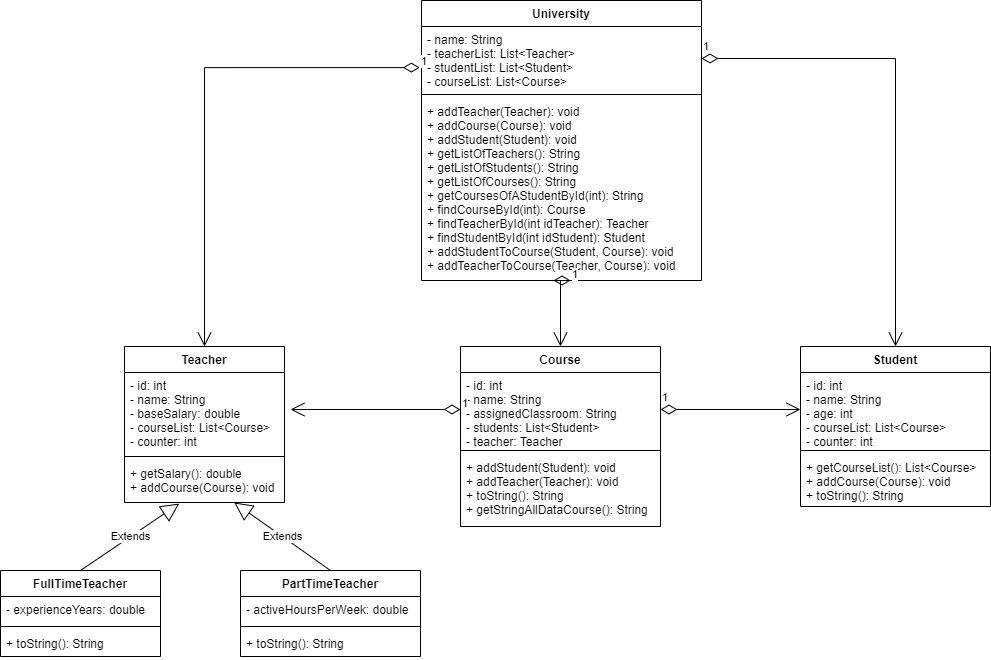

The diagram above was exported from draw.io. Its source (the exported page's mxGraphModel, read from the mxfile embedded in the PNG):
<mxGraphModel dx="1609" dy="1604" grid="1" gridSize="10" guides="1" tooltips="1" connect="1" arrows="1" fold="1" page="1" pageScale="1" pageWidth="827" pageHeight="1169" math="0" shadow="0">
  <root>
    <mxCell id="0" />
    <mxCell id="1" parent="0" />
    <mxCell id="swZ2AW3UD-5sHl96myqo-1" value="Course" style="swimlane;fontStyle=1;align=center;verticalAlign=top;childLayout=stackLayout;horizontal=1;startSize=26;horizontalStack=0;resizeParent=1;resizeParentMax=0;resizeLast=0;collapsible=1;marginBottom=0;" parent="1" vertex="1">
      <mxGeometry x="240" y="236" width="200" height="180" as="geometry" />
    </mxCell>
    <mxCell id="swZ2AW3UD-5sHl96myqo-2" value="- id: int&#10;- name: String&#10;- assignedClassroom: String&#10;- students: List&lt;Student&gt;&#10;- teacher: Teacher" style="text;strokeColor=none;fillColor=none;align=left;verticalAlign=top;spacingLeft=4;spacingRight=4;overflow=hidden;rotatable=0;points=[[0,0.5],[1,0.5]];portConstraint=eastwest;" parent="swZ2AW3UD-5sHl96myqo-1" vertex="1">
      <mxGeometry y="26" width="200" height="74" as="geometry" />
    </mxCell>
    <mxCell id="swZ2AW3UD-5sHl96myqo-3" value="" style="line;strokeWidth=1;fillColor=none;align=left;verticalAlign=middle;spacingTop=-1;spacingLeft=3;spacingRight=3;rotatable=0;labelPosition=right;points=[];portConstraint=eastwest;" parent="swZ2AW3UD-5sHl96myqo-1" vertex="1">
      <mxGeometry y="100" width="200" height="8" as="geometry" />
    </mxCell>
    <mxCell id="swZ2AW3UD-5sHl96myqo-4" value="+ addStudent(Student): void&#10;+ addTeacher(Teacher): void&#10;+ toString(): String&#10;+ getStringAllDataCourse(): String" style="text;strokeColor=none;fillColor=none;align=left;verticalAlign=top;spacingLeft=4;spacingRight=4;overflow=hidden;rotatable=0;points=[[0,0.5],[1,0.5]];portConstraint=eastwest;" parent="swZ2AW3UD-5sHl96myqo-1" vertex="1">
      <mxGeometry y="108" width="200" height="72" as="geometry" />
    </mxCell>
    <mxCell id="swZ2AW3UD-5sHl96myqo-5" value="Teacher" style="swimlane;fontStyle=1;align=center;verticalAlign=top;childLayout=stackLayout;horizontal=1;startSize=26;horizontalStack=0;resizeParent=1;resizeParentMax=0;resizeLast=0;collapsible=1;marginBottom=0;" parent="1" vertex="1">
      <mxGeometry x="-96" y="236" width="160" height="156" as="geometry" />
    </mxCell>
    <mxCell id="swZ2AW3UD-5sHl96myqo-6" value="- id: int&#10;- name: String&#10;- baseSalary: double&#10;- courseList: List&lt;Course&gt;&#10;- counter: int" style="text;strokeColor=none;fillColor=none;align=left;verticalAlign=top;spacingLeft=4;spacingRight=4;overflow=hidden;rotatable=0;points=[[0,0.5],[1,0.5]];portConstraint=eastwest;" parent="swZ2AW3UD-5sHl96myqo-5" vertex="1">
      <mxGeometry y="26" width="160" height="80" as="geometry" />
    </mxCell>
    <mxCell id="swZ2AW3UD-5sHl96myqo-7" value="" style="line;strokeWidth=1;fillColor=none;align=left;verticalAlign=middle;spacingTop=-1;spacingLeft=3;spacingRight=3;rotatable=0;labelPosition=right;points=[];portConstraint=eastwest;" parent="swZ2AW3UD-5sHl96myqo-5" vertex="1">
      <mxGeometry y="106" width="160" height="8" as="geometry" />
    </mxCell>
    <mxCell id="swZ2AW3UD-5sHl96myqo-8" value="+ getSalary(): double&#10;+ addCourse(Course): void" style="text;strokeColor=none;fillColor=none;align=left;verticalAlign=top;spacingLeft=4;spacingRight=4;overflow=hidden;rotatable=0;points=[[0,0.5],[1,0.5]];portConstraint=eastwest;" parent="swZ2AW3UD-5sHl96myqo-5" vertex="1">
      <mxGeometry y="114" width="160" height="42" as="geometry" />
    </mxCell>
    <mxCell id="swZ2AW3UD-5sHl96myqo-9" value="Student" style="swimlane;fontStyle=1;align=center;verticalAlign=top;childLayout=stackLayout;horizontal=1;startSize=26;horizontalStack=0;resizeParent=1;resizeParentMax=0;resizeLast=0;collapsible=1;marginBottom=0;" parent="1" vertex="1">
      <mxGeometry x="580" y="236" width="190" height="160" as="geometry" />
    </mxCell>
    <mxCell id="swZ2AW3UD-5sHl96myqo-10" value="- id: int&#10;- name: String&#10;- age: int&#10;- courseList: List&lt;Course&gt;&#10;- counter: int" style="text;strokeColor=none;fillColor=none;align=left;verticalAlign=top;spacingLeft=4;spacingRight=4;overflow=hidden;rotatable=0;points=[[0,0.5],[1,0.5]];portConstraint=eastwest;" parent="swZ2AW3UD-5sHl96myqo-9" vertex="1">
      <mxGeometry y="26" width="190" height="74" as="geometry" />
    </mxCell>
    <mxCell id="swZ2AW3UD-5sHl96myqo-11" value="" style="line;strokeWidth=1;fillColor=none;align=left;verticalAlign=middle;spacingTop=-1;spacingLeft=3;spacingRight=3;rotatable=0;labelPosition=right;points=[];portConstraint=eastwest;" parent="swZ2AW3UD-5sHl96myqo-9" vertex="1">
      <mxGeometry y="100" width="190" height="8" as="geometry" />
    </mxCell>
    <mxCell id="swZ2AW3UD-5sHl96myqo-12" value="+ getCourseList(): List&lt;Course&gt;&#10;+ addCourse(Course): void&#10;+ toString(): String" style="text;strokeColor=none;fillColor=none;align=left;verticalAlign=top;spacingLeft=4;spacingRight=4;overflow=hidden;rotatable=0;points=[[0,0.5],[1,0.5]];portConstraint=eastwest;" parent="swZ2AW3UD-5sHl96myqo-9" vertex="1">
      <mxGeometry y="108" width="190" height="52" as="geometry" />
    </mxCell>
    <mxCell id="swZ2AW3UD-5sHl96myqo-13" value="FullTimeTeacher" style="swimlane;fontStyle=1;align=center;verticalAlign=top;childLayout=stackLayout;horizontal=1;startSize=26;horizontalStack=0;resizeParent=1;resizeParentMax=0;resizeLast=0;collapsible=1;marginBottom=0;" parent="1" vertex="1">
      <mxGeometry x="-220" y="460" width="160" height="86" as="geometry" />
    </mxCell>
    <mxCell id="swZ2AW3UD-5sHl96myqo-14" value="- experienceYears: double" style="text;strokeColor=none;fillColor=none;align=left;verticalAlign=top;spacingLeft=4;spacingRight=4;overflow=hidden;rotatable=0;points=[[0,0.5],[1,0.5]];portConstraint=eastwest;" parent="swZ2AW3UD-5sHl96myqo-13" vertex="1">
      <mxGeometry y="26" width="160" height="26" as="geometry" />
    </mxCell>
    <mxCell id="swZ2AW3UD-5sHl96myqo-15" value="" style="line;strokeWidth=1;fillColor=none;align=left;verticalAlign=middle;spacingTop=-1;spacingLeft=3;spacingRight=3;rotatable=0;labelPosition=right;points=[];portConstraint=eastwest;" parent="swZ2AW3UD-5sHl96myqo-13" vertex="1">
      <mxGeometry y="52" width="160" height="8" as="geometry" />
    </mxCell>
    <mxCell id="swZ2AW3UD-5sHl96myqo-16" value="+ toString(): String" style="text;strokeColor=none;fillColor=none;align=left;verticalAlign=top;spacingLeft=4;spacingRight=4;overflow=hidden;rotatable=0;points=[[0,0.5],[1,0.5]];portConstraint=eastwest;" parent="swZ2AW3UD-5sHl96myqo-13" vertex="1">
      <mxGeometry y="60" width="160" height="26" as="geometry" />
    </mxCell>
    <mxCell id="swZ2AW3UD-5sHl96myqo-17" value="PartTimeTeacher" style="swimlane;fontStyle=1;align=center;verticalAlign=top;childLayout=stackLayout;horizontal=1;startSize=26;horizontalStack=0;resizeParent=1;resizeParentMax=0;resizeLast=0;collapsible=1;marginBottom=0;" parent="1" vertex="1">
      <mxGeometry x="20" y="460" width="180" height="86" as="geometry" />
    </mxCell>
    <mxCell id="swZ2AW3UD-5sHl96myqo-18" value="- activeHoursPerWeek: double" style="text;strokeColor=none;fillColor=none;align=left;verticalAlign=top;spacingLeft=4;spacingRight=4;overflow=hidden;rotatable=0;points=[[0,0.5],[1,0.5]];portConstraint=eastwest;" parent="swZ2AW3UD-5sHl96myqo-17" vertex="1">
      <mxGeometry y="26" width="180" height="26" as="geometry" />
    </mxCell>
    <mxCell id="swZ2AW3UD-5sHl96myqo-19" value="" style="line;strokeWidth=1;fillColor=none;align=left;verticalAlign=middle;spacingTop=-1;spacingLeft=3;spacingRight=3;rotatable=0;labelPosition=right;points=[];portConstraint=eastwest;" parent="swZ2AW3UD-5sHl96myqo-17" vertex="1">
      <mxGeometry y="52" width="180" height="8" as="geometry" />
    </mxCell>
    <mxCell id="swZ2AW3UD-5sHl96myqo-20" value="+ toString(): String" style="text;strokeColor=none;fillColor=none;align=left;verticalAlign=top;spacingLeft=4;spacingRight=4;overflow=hidden;rotatable=0;points=[[0,0.5],[1,0.5]];portConstraint=eastwest;" parent="swZ2AW3UD-5sHl96myqo-17" vertex="1">
      <mxGeometry y="60" width="180" height="26" as="geometry" />
    </mxCell>
    <mxCell id="swZ2AW3UD-5sHl96myqo-21" value="University" style="swimlane;fontStyle=1;align=center;verticalAlign=top;childLayout=stackLayout;horizontal=1;startSize=26;horizontalStack=0;resizeParent=1;resizeParentMax=0;resizeLast=0;collapsible=1;marginBottom=0;" parent="1" vertex="1">
      <mxGeometry x="201" y="-110" width="280" height="280" as="geometry" />
    </mxCell>
    <mxCell id="swZ2AW3UD-5sHl96myqo-22" value="- name: String&#10;- teacherList: List&lt;Teacher&gt;&#10;- studentList: List&lt;Student&gt;&#10;- courseList: List&lt;Course&gt;" style="text;strokeColor=none;fillColor=none;align=left;verticalAlign=top;spacingLeft=4;spacingRight=4;overflow=hidden;rotatable=0;points=[[0,0.5],[1,0.5]];portConstraint=eastwest;" parent="swZ2AW3UD-5sHl96myqo-21" vertex="1">
      <mxGeometry y="26" width="280" height="64" as="geometry" />
    </mxCell>
    <mxCell id="swZ2AW3UD-5sHl96myqo-23" value="" style="line;strokeWidth=1;fillColor=none;align=left;verticalAlign=middle;spacingTop=-1;spacingLeft=3;spacingRight=3;rotatable=0;labelPosition=right;points=[];portConstraint=eastwest;" parent="swZ2AW3UD-5sHl96myqo-21" vertex="1">
      <mxGeometry y="90" width="280" height="8" as="geometry" />
    </mxCell>
    <mxCell id="swZ2AW3UD-5sHl96myqo-24" value="+ addTeacher(Teacher): void&#10;+ addCourse(Course): void&#10;+ addStudent(Student): void&#10;+ getListOfTeachers(): String&#10;+ getListOfStudents(): String&#10;+ getListOfCourses(): String&#10;+ getCoursesOfAStudentById(int): String&#10;+ findCourseById(int): Course&#10;+ findTeacherById(int idTeacher): Teacher&#10;+ findStudentById(int idStudent): Student&#10;+ addStudentToCourse(Student, Course): void&#10;+ addTeacherToCourse(Teacher, Course): void" style="text;strokeColor=none;fillColor=none;align=left;verticalAlign=top;spacingLeft=4;spacingRight=4;overflow=hidden;rotatable=0;points=[[0,0.5],[1,0.5]];portConstraint=eastwest;" parent="swZ2AW3UD-5sHl96myqo-21" vertex="1">
      <mxGeometry y="98" width="280" height="182" as="geometry" />
    </mxCell>
    <mxCell id="swZ2AW3UD-5sHl96myqo-25" value="Extends" style="endArrow=block;endSize=16;endFill=0;html=1;rounded=0;exitX=0.5;exitY=0;exitDx=0;exitDy=0;entryX=0.342;entryY=1.026;entryDx=0;entryDy=0;entryPerimeter=0;" parent="1" source="swZ2AW3UD-5sHl96myqo-13" target="swZ2AW3UD-5sHl96myqo-8" edge="1">
      <mxGeometry width="160" relative="1" as="geometry">
        <mxPoint x="-400" y="266" as="sourcePoint" />
        <mxPoint x="-240" y="266" as="targetPoint" />
      </mxGeometry>
    </mxCell>
    <mxCell id="swZ2AW3UD-5sHl96myqo-27" value="Extends" style="endArrow=block;endSize=16;endFill=0;html=1;rounded=0;exitX=0.5;exitY=0;exitDx=0;exitDy=0;" parent="1" source="swZ2AW3UD-5sHl96myqo-17" target="swZ2AW3UD-5sHl96myqo-8" edge="1">
      <mxGeometry width="160" relative="1" as="geometry">
        <mxPoint x="-190" y="316" as="sourcePoint" />
        <mxPoint x="-30" y="316" as="targetPoint" />
      </mxGeometry>
    </mxCell>
    <mxCell id="swZ2AW3UD-5sHl96myqo-29" value="1" style="endArrow=open;html=1;endSize=12;startArrow=diamondThin;startSize=14;startFill=0;edgeStyle=orthogonalEdgeStyle;align=left;verticalAlign=bottom;rounded=0;entryX=0.5;entryY=0;entryDx=0;entryDy=0;" parent="1" source="swZ2AW3UD-5sHl96myqo-22" target="swZ2AW3UD-5sHl96myqo-9" edge="1">
      <mxGeometry x="-1" y="3" relative="1" as="geometry">
        <mxPoint x="320" y="240" as="sourcePoint" />
        <mxPoint x="480" y="240" as="targetPoint" />
      </mxGeometry>
    </mxCell>
    <mxCell id="swZ2AW3UD-5sHl96myqo-32" value="1" style="endArrow=open;html=1;endSize=12;startArrow=diamondThin;startSize=14;startFill=0;edgeStyle=orthogonalEdgeStyle;align=left;verticalAlign=bottom;rounded=0;exitX=-0.006;exitY=0.642;exitDx=0;exitDy=0;exitPerimeter=0;entryX=0.5;entryY=0;entryDx=0;entryDy=0;" parent="1" source="swZ2AW3UD-5sHl96myqo-22" target="swZ2AW3UD-5sHl96myqo-5" edge="1">
      <mxGeometry x="-1" y="3" relative="1" as="geometry">
        <mxPoint x="320" y="240" as="sourcePoint" />
        <mxPoint x="480" y="240" as="targetPoint" />
      </mxGeometry>
    </mxCell>
    <mxCell id="swZ2AW3UD-5sHl96myqo-33" value="1" style="endArrow=open;html=1;endSize=12;startArrow=diamondThin;startSize=14;startFill=0;edgeStyle=orthogonalEdgeStyle;align=left;verticalAlign=bottom;rounded=0;exitX=1;exitY=0.5;exitDx=0;exitDy=0;entryX=0;entryY=0.5;entryDx=0;entryDy=0;" parent="1" source="swZ2AW3UD-5sHl96myqo-2" target="swZ2AW3UD-5sHl96myqo-10" edge="1">
      <mxGeometry x="-1" y="3" relative="1" as="geometry">
        <mxPoint x="340" y="340" as="sourcePoint" />
        <mxPoint x="500" y="340" as="targetPoint" />
      </mxGeometry>
    </mxCell>
    <mxCell id="swZ2AW3UD-5sHl96myqo-35" value="1" style="endArrow=open;html=1;endSize=12;startArrow=diamondThin;startSize=14;startFill=0;edgeStyle=orthogonalEdgeStyle;align=left;verticalAlign=bottom;rounded=0;entryX=0.5;entryY=0;entryDx=0;entryDy=0;" parent="1" target="swZ2AW3UD-5sHl96myqo-1" edge="1">
      <mxGeometry x="-1" y="3" relative="1" as="geometry">
        <mxPoint x="350" y="170" as="sourcePoint" />
        <mxPoint x="420" y="340" as="targetPoint" />
        <Array as="points">
          <mxPoint x="340" y="170" />
        </Array>
      </mxGeometry>
    </mxCell>
    <mxCell id="MBxfrV5edP4jHZSQz8E5-3" value="1" style="endArrow=open;html=1;endSize=12;startArrow=diamondThin;startSize=14;startFill=0;edgeStyle=orthogonalEdgeStyle;align=left;verticalAlign=bottom;rounded=0;exitX=0;exitY=0.5;exitDx=0;exitDy=0;" edge="1" parent="1" source="swZ2AW3UD-5sHl96myqo-2">
      <mxGeometry x="-1" y="3" relative="1" as="geometry">
        <mxPoint x="100" y="180" as="sourcePoint" />
        <mxPoint x="70" y="299" as="targetPoint" />
      </mxGeometry>
    </mxCell>
  </root>
</mxGraphModel>